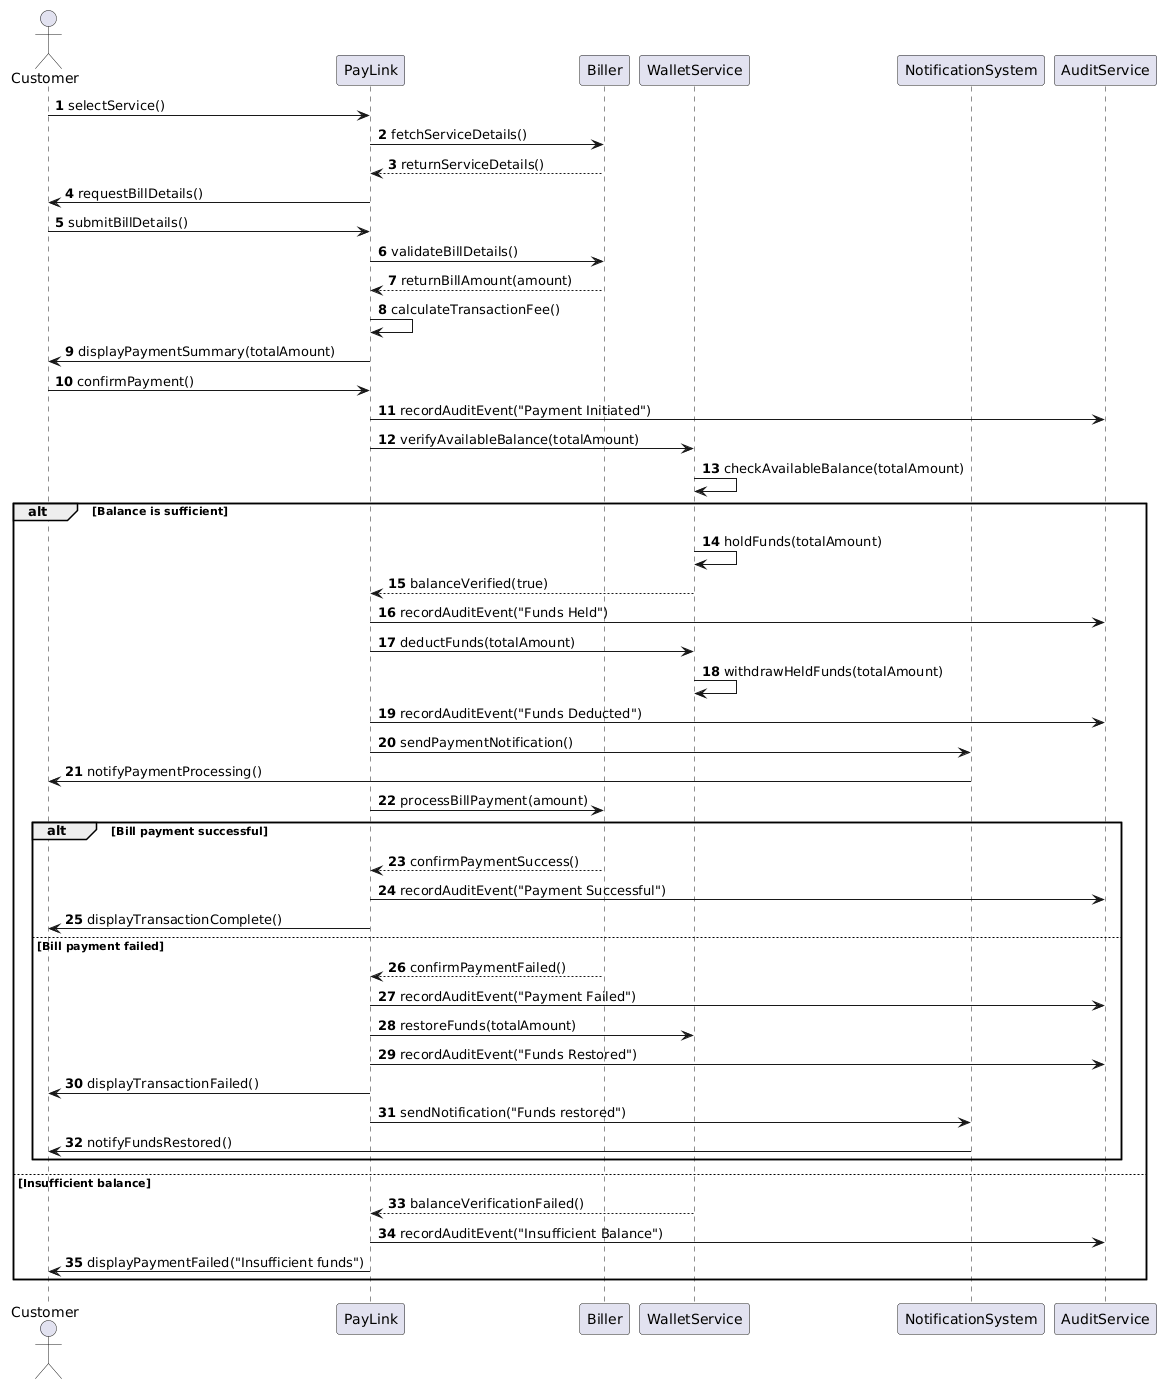

The diagram above was rendered by PlantUML. Its source (embedded in the PNG):
@startuml
autonumber

actor Customer
participant PayLink
participant Biller
participant WalletService
participant NotificationSystem
participant AuditService

Customer -> PayLink: selectService()
PayLink -> Biller: fetchServiceDetails()
Biller --> PayLink: returnServiceDetails()

PayLink -> Customer: requestBillDetails()
Customer -> PayLink: submitBillDetails()

PayLink -> Biller: validateBillDetails()
Biller --> PayLink: returnBillAmount(amount)

PayLink -> PayLink: calculateTransactionFee()
PayLink -> Customer: displayPaymentSummary(totalAmount)

Customer -> PayLink: confirmPayment()

PayLink -> AuditService: recordAuditEvent("Payment Initiated")

PayLink -> WalletService: verifyAvailableBalance(totalAmount)
WalletService -> WalletService: checkAvailableBalance(totalAmount)

alt Balance is sufficient
    WalletService -> WalletService: holdFunds(totalAmount)
    WalletService --> PayLink: balanceVerified(true)

    PayLink -> AuditService: recordAuditEvent("Funds Held")

    PayLink -> WalletService: deductFunds(totalAmount)
    WalletService -> WalletService: withdrawHeldFunds(totalAmount)

    PayLink -> AuditService: recordAuditEvent("Funds Deducted")

    PayLink -> NotificationSystem: sendPaymentNotification()
    NotificationSystem -> Customer: notifyPaymentProcessing()

    PayLink -> Biller: processBillPayment(amount)

    alt Bill payment successful
        Biller --> PayLink: confirmPaymentSuccess()

        PayLink -> AuditService: recordAuditEvent("Payment Successful")

        PayLink -> Customer: displayTransactionComplete()

    else Bill payment failed
        Biller --> PayLink: confirmPaymentFailed()

        PayLink -> AuditService: recordAuditEvent("Payment Failed")

        PayLink -> WalletService: restoreFunds(totalAmount)

        PayLink -> AuditService: recordAuditEvent("Funds Restored")

        PayLink -> Customer: displayTransactionFailed()

        PayLink -> NotificationSystem: sendNotification("Funds restored")
        NotificationSystem -> Customer: notifyFundsRestored()
    end

else Insufficient balance
    WalletService --> PayLink: balanceVerificationFailed()

    PayLink -> AuditService: recordAuditEvent("Insufficient Balance")

    PayLink -> Customer: displayPaymentFailed("Insufficient funds")
end
@enduml